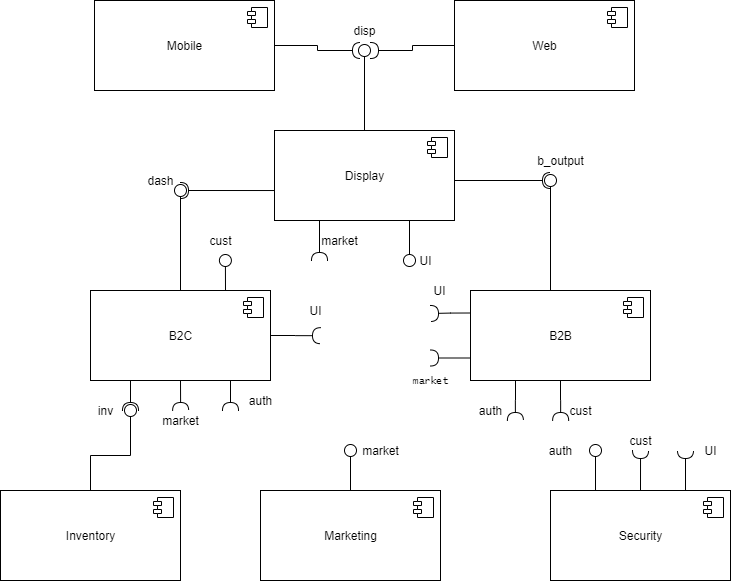

The diagram above was exported from draw.io. Its source (the exported page's mxGraphModel, read from the mxfile embedded in the PNG):
<mxGraphModel dx="1551" dy="1151" grid="1" gridSize="10" guides="1" tooltips="1" connect="1" arrows="1" fold="1" page="1" pageScale="1" pageWidth="827" pageHeight="1169" math="0" shadow="0">
  <root>
    <mxCell id="0" />
    <mxCell id="1" parent="0" />
    <mxCell id="2" style="edgeStyle=orthogonalEdgeStyle;rounded=0;orthogonalLoop=1;jettySize=auto;html=1;exitX=0.5;exitY=0;exitDx=0;exitDy=0;startSize=6;endArrow=oval;endFill=0;endSize=12;" edge="1" source="3" parent="1">
      <mxGeometry relative="1" as="geometry">
        <mxPoint x="399.9999999999998" y="479.9999999999998" as="targetPoint" />
      </mxGeometry>
    </mxCell>
    <mxCell id="3" value="Marketing" style="html=1;dropTarget=0;" vertex="1" parent="1">
      <mxGeometry x="310" y="520" width="180" height="90" as="geometry" />
    </mxCell>
    <mxCell id="4" value="" style="shape=module;jettyWidth=8;jettyHeight=4;" vertex="1" parent="3">
      <mxGeometry x="1" width="20" height="20" relative="1" as="geometry">
        <mxPoint x="-27" y="7" as="offset" />
      </mxGeometry>
    </mxCell>
    <mxCell id="5" style="edgeStyle=orthogonalEdgeStyle;rounded=0;orthogonalLoop=1;jettySize=auto;html=1;exitX=0;exitY=0.5;exitDx=0;exitDy=0;startSize=6;endArrow=halfCircle;endFill=0;endSize=6;" edge="1" source="6" parent="1">
      <mxGeometry relative="1" as="geometry">
        <mxPoint x="419.9999999999998" y="80" as="targetPoint" />
      </mxGeometry>
    </mxCell>
    <mxCell id="6" value="Web" style="html=1;dropTarget=0;" vertex="1" parent="1">
      <mxGeometry x="504" y="30" width="180" height="90" as="geometry" />
    </mxCell>
    <mxCell id="7" value="" style="shape=module;jettyWidth=8;jettyHeight=4;" vertex="1" parent="6">
      <mxGeometry x="1" width="20" height="20" relative="1" as="geometry">
        <mxPoint x="-27" y="7" as="offset" />
      </mxGeometry>
    </mxCell>
    <mxCell id="8" style="edgeStyle=orthogonalEdgeStyle;rounded=0;orthogonalLoop=1;jettySize=auto;html=1;exitX=1;exitY=0.5;exitDx=0;exitDy=0;startSize=6;endArrow=halfCircle;endFill=0;endSize=6;" edge="1" source="9" parent="1">
      <mxGeometry relative="1" as="geometry">
        <mxPoint x="409.9999999999998" y="80" as="targetPoint" />
        <Array as="points">
          <mxPoint x="367" y="75" />
          <mxPoint x="367" y="80" />
        </Array>
      </mxGeometry>
    </mxCell>
    <mxCell id="9" value="Mobile" style="html=1;dropTarget=0;" vertex="1" parent="1">
      <mxGeometry x="144" y="30" width="180" height="90" as="geometry" />
    </mxCell>
    <mxCell id="10" value="" style="shape=module;jettyWidth=8;jettyHeight=4;" vertex="1" parent="9">
      <mxGeometry x="1" width="20" height="20" relative="1" as="geometry">
        <mxPoint x="-27" y="7" as="offset" />
      </mxGeometry>
    </mxCell>
    <mxCell id="11" style="edgeStyle=orthogonalEdgeStyle;rounded=0;orthogonalLoop=1;jettySize=auto;html=1;exitX=0.75;exitY=0;exitDx=0;exitDy=0;startSize=6;endArrow=halfCircle;endFill=0;endSize=6;" edge="1" source="14" parent="1">
      <mxGeometry relative="1" as="geometry">
        <mxPoint x="735" y="479.9999999999998" as="targetPoint" />
      </mxGeometry>
    </mxCell>
    <mxCell id="12" style="edgeStyle=orthogonalEdgeStyle;rounded=0;orthogonalLoop=1;jettySize=auto;html=1;exitX=0.25;exitY=0;exitDx=0;exitDy=0;startSize=6;endArrow=oval;endFill=0;endSize=12;" edge="1" source="14" parent="1">
      <mxGeometry relative="1" as="geometry">
        <mxPoint x="645" y="479.9999999999998" as="targetPoint" />
      </mxGeometry>
    </mxCell>
    <mxCell id="13" style="edgeStyle=orthogonalEdgeStyle;rounded=0;orthogonalLoop=1;jettySize=auto;html=1;exitX=0.5;exitY=0;exitDx=0;exitDy=0;startSize=6;endArrow=halfCircle;endFill=0;endSize=6;" edge="1" source="14" parent="1">
      <mxGeometry relative="1" as="geometry">
        <mxPoint x="690.0344827586205" y="479.9999999999998" as="targetPoint" />
      </mxGeometry>
    </mxCell>
    <mxCell id="14" value="Security" style="html=1;dropTarget=0;" vertex="1" parent="1">
      <mxGeometry x="600" y="520" width="180" height="90" as="geometry" />
    </mxCell>
    <mxCell id="15" value="" style="shape=module;jettyWidth=8;jettyHeight=4;" vertex="1" parent="14">
      <mxGeometry x="1" width="20" height="20" relative="1" as="geometry">
        <mxPoint x="-27" y="7" as="offset" />
      </mxGeometry>
    </mxCell>
    <mxCell id="16" style="edgeStyle=orthogonalEdgeStyle;rounded=0;orthogonalLoop=1;jettySize=auto;html=1;exitX=0.5;exitY=0;exitDx=0;exitDy=0;startSize=6;endArrow=oval;endFill=0;endSize=12;" edge="1" source="17" parent="1">
      <mxGeometry relative="1" as="geometry">
        <mxPoint x="179.99999999999977" y="439.9999999999998" as="targetPoint" />
      </mxGeometry>
    </mxCell>
    <mxCell id="17" value="Inventory" style="html=1;dropTarget=0;" vertex="1" parent="1">
      <mxGeometry x="50" y="520" width="180" height="90" as="geometry" />
    </mxCell>
    <mxCell id="18" value="" style="shape=module;jettyWidth=8;jettyHeight=4;" vertex="1" parent="17">
      <mxGeometry x="1" width="20" height="20" relative="1" as="geometry">
        <mxPoint x="-27" y="7" as="offset" />
      </mxGeometry>
    </mxCell>
    <mxCell id="19" style="edgeStyle=orthogonalEdgeStyle;rounded=0;orthogonalLoop=1;jettySize=auto;html=1;exitX=0.5;exitY=0;exitDx=0;exitDy=0;startSize=6;endArrow=oval;endFill=0;endSize=12;" edge="1" source="24" parent="1">
      <mxGeometry relative="1" as="geometry">
        <mxPoint x="414.0000000000002" y="80" as="targetPoint" />
      </mxGeometry>
    </mxCell>
    <mxCell id="20" style="edgeStyle=orthogonalEdgeStyle;rounded=0;orthogonalLoop=1;jettySize=auto;html=1;exitX=0.75;exitY=1;exitDx=0;exitDy=0;startSize=6;endArrow=oval;endFill=0;endSize=12;" edge="1" source="24" parent="1">
      <mxGeometry relative="1" as="geometry">
        <mxPoint x="459.0000000000002" y="290" as="targetPoint" />
      </mxGeometry>
    </mxCell>
    <mxCell id="21" style="edgeStyle=orthogonalEdgeStyle;rounded=0;orthogonalLoop=1;jettySize=auto;html=1;exitX=1;exitY=0.5;exitDx=0;exitDy=0;startSize=6;endArrow=halfCircle;endFill=0;endSize=6;" edge="1" source="24" parent="1">
      <mxGeometry relative="1" as="geometry">
        <mxPoint x="600" y="210" as="targetPoint" />
        <Array as="points">
          <mxPoint x="504" y="210" />
        </Array>
      </mxGeometry>
    </mxCell>
    <mxCell id="22" style="edgeStyle=orthogonalEdgeStyle;rounded=0;orthogonalLoop=1;jettySize=auto;html=1;exitX=0.25;exitY=1;exitDx=0;exitDy=0;startSize=6;endArrow=halfCircle;endFill=0;endSize=6;" edge="1" source="24" parent="1">
      <mxGeometry relative="1" as="geometry">
        <mxPoint x="369.0000000000002" y="290" as="targetPoint" />
      </mxGeometry>
    </mxCell>
    <mxCell id="23" style="edgeStyle=orthogonalEdgeStyle;rounded=0;orthogonalLoop=1;jettySize=auto;html=1;exitX=-0.002;exitY=0.667;exitDx=0;exitDy=0;startArrow=none;startFill=0;startSize=6;endArrow=halfCircle;endFill=0;endSize=6;strokeColor=#000000;exitPerimeter=0;" edge="1" source="24" parent="1">
      <mxGeometry relative="1" as="geometry">
        <mxPoint x="229.99999999999977" y="220" as="targetPoint" />
      </mxGeometry>
    </mxCell>
    <mxCell id="24" value="Display" style="html=1;dropTarget=0;" vertex="1" parent="1">
      <mxGeometry x="324" y="160" width="180" height="90" as="geometry" />
    </mxCell>
    <mxCell id="25" value="" style="shape=module;jettyWidth=8;jettyHeight=4;" vertex="1" parent="24">
      <mxGeometry x="1" width="20" height="20" relative="1" as="geometry">
        <mxPoint x="-27" y="7" as="offset" />
      </mxGeometry>
    </mxCell>
    <mxCell id="26" style="edgeStyle=orthogonalEdgeStyle;rounded=0;orthogonalLoop=1;jettySize=auto;html=1;exitX=0.5;exitY=0;exitDx=0;exitDy=0;startSize=6;endArrow=oval;endFill=0;endSize=12;" edge="1" source="32" parent="1">
      <mxGeometry relative="1" as="geometry">
        <mxPoint x="229.99999999999977" y="220" as="targetPoint" />
      </mxGeometry>
    </mxCell>
    <mxCell id="27" style="edgeStyle=orthogonalEdgeStyle;rounded=0;orthogonalLoop=1;jettySize=auto;html=1;exitX=0.75;exitY=0;exitDx=0;exitDy=0;startSize=6;endArrow=oval;endFill=0;endSize=12;" edge="1" source="32" parent="1">
      <mxGeometry relative="1" as="geometry">
        <mxPoint x="274.9047619047619" y="290" as="targetPoint" />
      </mxGeometry>
    </mxCell>
    <mxCell id="28" style="edgeStyle=orthogonalEdgeStyle;rounded=0;orthogonalLoop=1;jettySize=auto;html=1;exitX=0.25;exitY=1;exitDx=0;exitDy=0;startSize=6;endArrow=halfCircle;endFill=0;endSize=6;" edge="1" source="32" parent="1">
      <mxGeometry relative="1" as="geometry">
        <mxPoint x="179.99999999999977" y="439.9999999999998" as="targetPoint" />
      </mxGeometry>
    </mxCell>
    <mxCell id="29" style="edgeStyle=orthogonalEdgeStyle;rounded=0;orthogonalLoop=1;jettySize=auto;html=1;exitX=0.5;exitY=1;exitDx=0;exitDy=0;startSize=6;endArrow=halfCircle;endFill=0;endSize=6;" edge="1" source="32" parent="1">
      <mxGeometry relative="1" as="geometry">
        <mxPoint x="230.1428571428571" y="439.9999999999998" as="targetPoint" />
      </mxGeometry>
    </mxCell>
    <mxCell id="30" style="edgeStyle=orthogonalEdgeStyle;rounded=0;orthogonalLoop=1;jettySize=auto;html=1;exitX=1;exitY=0.5;exitDx=0;exitDy=0;startSize=6;endArrow=halfCircle;endFill=0;endSize=6;" edge="1" source="32" parent="1">
      <mxGeometry relative="1" as="geometry">
        <mxPoint x="369.9999999999998" y="365.19047619047615" as="targetPoint" />
      </mxGeometry>
    </mxCell>
    <mxCell id="31" style="edgeStyle=orthogonalEdgeStyle;rounded=0;orthogonalLoop=1;jettySize=auto;html=1;exitX=0.75;exitY=1;exitDx=0;exitDy=0;startSize=6;endArrow=halfCircle;endFill=0;endSize=6;" edge="1" source="32" parent="1">
      <mxGeometry relative="1" as="geometry">
        <mxPoint x="279.9999999999998" y="439.9999999999998" as="targetPoint" />
      </mxGeometry>
    </mxCell>
    <mxCell id="32" value="B2C" style="html=1;dropTarget=0;" vertex="1" parent="1">
      <mxGeometry x="140" y="320" width="180" height="90" as="geometry" />
    </mxCell>
    <mxCell id="33" value="" style="shape=module;jettyWidth=8;jettyHeight=4;" vertex="1" parent="32">
      <mxGeometry x="1" width="20" height="20" relative="1" as="geometry">
        <mxPoint x="-27" y="7" as="offset" />
      </mxGeometry>
    </mxCell>
    <mxCell id="34" style="edgeStyle=orthogonalEdgeStyle;rounded=0;orthogonalLoop=1;jettySize=auto;html=1;exitX=0;exitY=0.25;exitDx=0;exitDy=0;startSize=6;endArrow=halfCircle;endFill=0;endSize=6;" edge="1" source="39" parent="1">
      <mxGeometry relative="1" as="geometry">
        <mxPoint x="479.9999999999998" y="343" as="targetPoint" />
        <Array as="points">
          <mxPoint x="500" y="343" />
        </Array>
      </mxGeometry>
    </mxCell>
    <mxCell id="35" style="edgeStyle=orthogonalEdgeStyle;rounded=0;orthogonalLoop=1;jettySize=auto;html=1;exitX=0.5;exitY=0;exitDx=0;exitDy=0;startSize=6;endArrow=oval;endFill=0;endSize=12;" edge="1" source="39" parent="1">
      <mxGeometry relative="1" as="geometry">
        <mxPoint x="600" y="210" as="targetPoint" />
        <Array as="points">
          <mxPoint x="600" y="320" />
        </Array>
      </mxGeometry>
    </mxCell>
    <mxCell id="36" style="edgeStyle=orthogonalEdgeStyle;rounded=0;orthogonalLoop=1;jettySize=auto;html=1;exitX=0.25;exitY=1;exitDx=0;exitDy=0;startSize=6;endArrow=halfCircle;endFill=0;endSize=6;" edge="1" source="39" parent="1">
      <mxGeometry relative="1" as="geometry">
        <mxPoint x="564.9047619047619" y="449.9999999999998" as="targetPoint" />
      </mxGeometry>
    </mxCell>
    <mxCell id="37" style="edgeStyle=orthogonalEdgeStyle;rounded=0;orthogonalLoop=1;jettySize=auto;html=1;exitX=0.5;exitY=1;exitDx=0;exitDy=0;startSize=6;endArrow=halfCircle;endFill=0;endSize=6;" edge="1" source="39" parent="1">
      <mxGeometry relative="1" as="geometry">
        <mxPoint x="610.1428571428569" y="449.9999999999998" as="targetPoint" />
      </mxGeometry>
    </mxCell>
    <mxCell id="38" style="edgeStyle=orthogonalEdgeStyle;rounded=0;orthogonalLoop=1;jettySize=auto;html=1;exitX=0;exitY=0.75;exitDx=0;exitDy=0;startArrow=none;startFill=0;startSize=6;endArrow=halfCircle;endFill=0;endSize=6;strokeColor=#000000;fontFamily=Lucida Console;fontSize=10;" edge="1" source="39" parent="1">
      <mxGeometry relative="1" as="geometry">
        <mxPoint x="479.9999999999998" y="387.4999999999998" as="targetPoint" />
      </mxGeometry>
    </mxCell>
    <mxCell id="39" value="B2B" style="html=1;dropTarget=0;" vertex="1" parent="1">
      <mxGeometry x="520" y="320" width="180" height="90" as="geometry" />
    </mxCell>
    <mxCell id="40" value="" style="shape=module;jettyWidth=8;jettyHeight=4;" vertex="1" parent="39">
      <mxGeometry x="1" width="20" height="20" relative="1" as="geometry">
        <mxPoint x="-27" y="7" as="offset" />
      </mxGeometry>
    </mxCell>
    <mxCell id="41" value="disp" style="text;html=1;align=center;verticalAlign=middle;resizable=0;points=[];autosize=1;" vertex="1" parent="1">
      <mxGeometry x="394" y="50" width="40" height="20" as="geometry" />
    </mxCell>
    <mxCell id="42" value="market" style="text;html=1;align=center;verticalAlign=middle;resizable=0;points=[];autosize=1;" vertex="1" parent="1">
      <mxGeometry x="405" y="470" width="50" height="20" as="geometry" />
    </mxCell>
    <mxCell id="43" value="UI" style="text;html=1;align=center;verticalAlign=middle;resizable=0;points=[];autosize=1;" vertex="1" parent="1">
      <mxGeometry x="460" y="280" width="30" height="20" as="geometry" />
    </mxCell>
    <mxCell id="44" value="UI" style="text;html=1;align=center;verticalAlign=middle;resizable=0;points=[];autosize=1;" vertex="1" parent="1">
      <mxGeometry x="745" y="470" width="30" height="20" as="geometry" />
    </mxCell>
    <mxCell id="45" value="auth" style="text;html=1;align=center;verticalAlign=middle;resizable=0;points=[];autosize=1;" vertex="1" parent="1">
      <mxGeometry x="590" y="470" width="40" height="20" as="geometry" />
    </mxCell>
    <mxCell id="46" value="dash" style="text;html=1;align=center;verticalAlign=middle;resizable=0;points=[];autosize=1;" vertex="1" parent="1">
      <mxGeometry x="190" y="200" width="40" height="20" as="geometry" />
    </mxCell>
    <mxCell id="47" value="cust" style="text;html=1;align=center;verticalAlign=middle;resizable=0;points=[];autosize=1;" vertex="1" parent="1">
      <mxGeometry x="250" y="260" width="40" height="20" as="geometry" />
    </mxCell>
    <mxCell id="48" value="auth" style="text;html=1;align=center;verticalAlign=middle;resizable=0;points=[];autosize=1;" vertex="1" parent="1">
      <mxGeometry x="290" y="420" width="40" height="20" as="geometry" />
    </mxCell>
    <mxCell id="49" value="market" style="text;html=1;align=center;verticalAlign=middle;resizable=0;points=[];autosize=1;" vertex="1" parent="1">
      <mxGeometry x="205" y="440" width="50" height="20" as="geometry" />
    </mxCell>
    <mxCell id="50" value="UI" style="text;html=1;align=center;verticalAlign=middle;resizable=0;points=[];autosize=1;" vertex="1" parent="1">
      <mxGeometry x="350" y="330" width="30" height="20" as="geometry" />
    </mxCell>
    <mxCell id="51" value="UI" style="text;html=1;align=center;verticalAlign=middle;resizable=0;points=[];autosize=1;" vertex="1" parent="1">
      <mxGeometry x="474" y="310" width="30" height="20" as="geometry" />
    </mxCell>
    <mxCell id="52" value="inv" style="text;html=1;align=center;verticalAlign=middle;resizable=0;points=[];autosize=1;" vertex="1" parent="1">
      <mxGeometry x="140" y="430" width="30" height="20" as="geometry" />
    </mxCell>
    <mxCell id="53" value="cust" style="text;html=1;align=center;verticalAlign=middle;resizable=0;points=[];autosize=1;" vertex="1" parent="1">
      <mxGeometry x="670" y="460" width="40" height="20" as="geometry" />
    </mxCell>
    <mxCell id="54" value="b_output" style="text;html=1;align=center;verticalAlign=middle;resizable=0;points=[];autosize=1;" vertex="1" parent="1">
      <mxGeometry x="580" y="180" width="60" height="20" as="geometry" />
    </mxCell>
    <mxCell id="55" value="market" style="text;html=1;align=center;verticalAlign=middle;resizable=0;points=[];autosize=1;" vertex="1" parent="1">
      <mxGeometry x="364" y="260" width="50" height="20" as="geometry" />
    </mxCell>
    <mxCell id="56" value="auth" style="text;html=1;align=center;verticalAlign=middle;resizable=0;points=[];autosize=1;" vertex="1" parent="1">
      <mxGeometry x="520" y="430" width="40" height="20" as="geometry" />
    </mxCell>
    <mxCell id="57" value="cust" style="text;html=1;align=center;verticalAlign=middle;resizable=0;points=[];autosize=1;" vertex="1" parent="1">
      <mxGeometry x="610" y="430" width="40" height="20" as="geometry" />
    </mxCell>
    <mxCell id="58" value="market" style="text;html=1;align=center;verticalAlign=middle;resizable=0;points=[];autosize=1;fontSize=10;fontFamily=Lucida Console;" vertex="1" parent="1">
      <mxGeometry x="455" y="400" width="50" height="20" as="geometry" />
    </mxCell>
  </root>
</mxGraphModel>